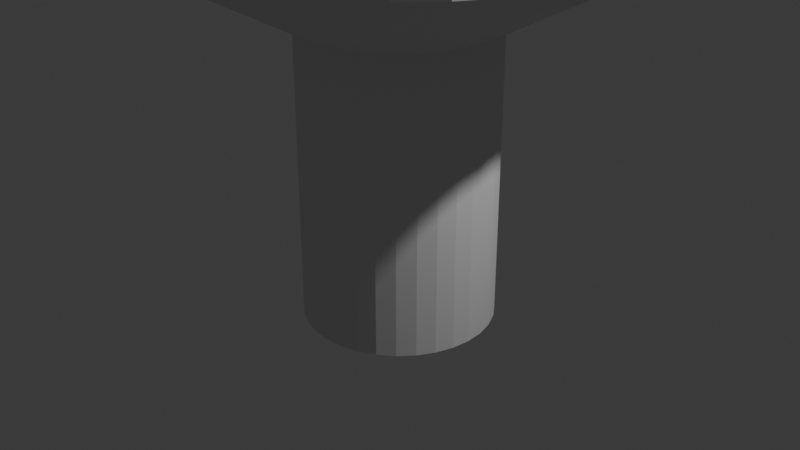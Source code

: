 # Source: 4th-mush.blend  (saved by Blender 4.2.66; exported with 4.5.12 LTS)
import bpy
from mathutils import Matrix  # noqa: F401  (used for matrix-valued properties, if any)

bpy.ops.wm.read_factory_settings(use_empty=True)
scene = bpy.context.scene
scene.name = 'Scene'

# ---- collections
col_collection = bpy.data.collections.new('Collection'); scene.collection.children.link(col_collection)

# ---- world
world_world = bpy.data.worlds.new('World'); scene.world = world_world
world_world.use_nodes = True; world_world.node_tree.nodes.clear()
_N = world_world.node_tree.nodes; _L = world_world.node_tree.links
n0 = _N.new('ShaderNodeOutputWorld'); n0.name = 'World Output'; n0.location = (300, 300)
n1 = _N.new('ShaderNodeBackground'); n1.name = 'Background'; n1.location = (10, 300)
n1.inputs[0].default_value = (0.05088, 0.05088, 0.05088, 1.0)
_L.new(n1.outputs[0], n0.inputs[0])
n0.is_active_output = True
world_world.color = (0.05088, 0.05088, 0.05088)
world_world.sun_shadow_jitter_overblur = 0.0

# ---- cameras
cam_camera = bpy.data.cameras.new('Camera')
cam_camera.clip_end = 100.0
cam_camera.ortho_scale = 7.314

# ---- lights
light_light = bpy.data.lights.new('Light', 'POINT')
light_light.energy = 1000.0
light_light.shadow_soft_size = 0.1

# ---- meshes
me_cylinder = bpy.data.meshes.new('Cylinder')
me_cylinder.from_pydata([(0.0, 1.0, -1.0), (0.0, 1.0, 2.039), (0.1951, 0.9808, -1.0), (0.1951, 0.9808, 2.039), (0.3827, 0.9239, -1.0), (0.3827, 0.9239, 2.039), (0.5556, 0.8315, -1.0), (0.5556, 0.8315, 2.039), (0.7071, 0.7071, -1.0), (0.7071, 0.7071, 2.039), (0.8315, 0.5556, -1.0), (0.8315, 0.5556, 2.039), (0.9239, 0.3827, -1.0), (0.9239, 0.3827, 2.039), (0.9808, 0.1951, -1.0), (0.9808, 0.1951, 2.039), (1.0, 0.0, -1.0), (1.0, 0.0, 2.039), (0.9808, -0.1951, -1.0), (0.9808, -0.1951, 2.039), (0.9239, -0.3827, -1.0), (0.9239, -0.3827, 2.039), (0.8315, -0.5556, -1.0), (0.8315, -0.5556, 2.039), (0.7071, -0.7071, -1.0), (0.7071, -0.7071, 2.039), (0.5556, -0.8315, -1.0), (0.5556, -0.8315, 2.039), (0.3827, -0.9239, -1.0), (0.3827, -0.9239, 2.039), (0.1951, -0.9808, -1.0), (0.1951, -0.9808, 2.039), (0.0, -1.0, -1.0), (0.0, -1.0, 2.039), (-0.1951, -0.9808, -1.0), (-0.1951, -0.9808, 2.039), (-0.3827, -0.9239, -1.0), (-0.3827, -0.9239, 2.039), (-0.5556, -0.8315, -1.0), (-0.5556, -0.8315, 2.039), (-0.7071, -0.7071, -1.0), (-0.7071, -0.7071, 2.039), (-0.8315, -0.5556, -1.0), (-0.8315, -0.5556, 2.039), (-0.9239, -0.3827, -1.0), (-0.9239, -0.3827, 2.039), (-0.9808, -0.1951, -1.0), (-0.9808, -0.1951, 2.039), (-1.0, 0.0, -1.0), (-1.0, 0.0, 2.039), (-0.9808, 0.1951, -1.0), (-0.9808, 0.1951, 2.039), (-0.9239, 0.3827, -1.0), (-0.9239, 0.3827, 2.039), (-0.8315, 0.5556, -1.0), (-0.8315, 0.5556, 2.039), (-0.7071, 0.7071, -1.0), (-0.7071, 0.7071, 2.039), (-0.5556, 0.8315, -1.0), (-0.5556, 0.8315, 2.039), (-0.3827, 0.9239, -1.0), (-0.3827, 0.9239, 2.039), (-0.1951, 0.9808, -1.0), (-0.1951, 0.9808, 2.039), (-1.343e-05, 9.984e-06, 4.954), (-1.397e-08, 2.054, 2.614), (-2.875e-06, 2.109, 3.38), (-4.014e-07, 2.291, 2.841), (-1.448e-06, 2.311, 3.122), (0.4115, 2.069, 3.38), (0.4008, 2.015, 2.614), (0.4508, 2.266, 3.122), (0.4469, 2.247, 2.841), (0.8072, 1.949, 3.38), (0.7862, 1.898, 2.614), (0.8842, 2.135, 3.122), (0.8765, 2.116, 2.841), (1.172, 1.754, 3.38), (1.141, 1.708, 2.614), (1.284, 1.921, 3.122), (1.273, 1.904, 2.841), (1.492, 1.492, 3.38), (1.453, 1.453, 2.614), (1.634, 1.634, 3.122), (1.62, 1.62, 2.841), (1.754, 1.172, 3.38), (1.708, 1.141, 2.614), (1.921, 1.284, 3.122), (1.904, 1.273, 2.841), (1.949, 0.8072, 3.38), (1.898, 0.7862, 2.614), (2.135, 0.8842, 3.122), (2.116, 0.8765, 2.841), (2.069, 0.4115, 3.38), (2.015, 0.4008, 2.614), (2.266, 0.4508, 3.122), (2.247, 0.4469, 2.841), (2.109, 2.104e-06, 3.38), (2.054, -1.625e-08, 2.614), (2.311, 1.038e-06, 3.122), (2.291, 2.645e-07, 2.841), (2.069, -0.4115, 3.38), (2.015, -0.4008, 2.614), (2.266, -0.4508, 3.122), (2.247, -0.4469, 2.841), (1.949, -0.8072, 3.38), (1.898, -0.7862, 2.614), (2.135, -0.8842, 3.122), (2.116, -0.8765, 2.841), (1.754, -1.172, 3.381), (1.709, -1.141, 2.615), (1.922, -1.284, 3.122), (1.905, -1.273, 2.842), (1.491, -1.492, 3.381), (1.452, -1.453, 2.614), (1.633, -1.634, 3.122), (1.619, -1.62, 2.842), (1.172, -1.754, 3.38), (1.141, -1.708, 2.614), (1.284, -1.921, 3.122), (1.273, -1.904, 2.841), (0.8072, -1.949, 3.38), (0.7862, -1.898, 2.614), (0.8842, -2.135, 3.122), (0.8765, -2.116, 2.841), (0.4115, -2.069, 3.38), (0.4008, -2.015, 2.614), (0.4508, -2.266, 3.122), (0.4469, -2.247, 2.841), (-2.875e-06, -2.109, 3.38), (-1.397e-08, -2.054, 2.614), (-1.449e-06, -2.311, 3.122), (-4.023e-07, -2.291, 2.841), (-0.4115, -2.069, 3.38), (-0.4008, -2.015, 2.614), (-0.4508, -2.266, 3.122), (-0.4469, -2.247, 2.841), (-0.8072, -1.949, 3.38), (-0.7862, -1.898, 2.614), (-0.8842, -2.135, 3.122), (-0.8765, -2.116, 2.841), (-1.172, -1.754, 3.38), (-1.141, -1.708, 2.614), (-1.284, -1.921, 3.122), (-1.273, -1.904, 2.841), (-1.492, -1.492, 3.38), (-1.453, -1.453, 2.614), (-1.634, -1.634, 3.122), (-1.62, -1.62, 2.841), (-1.754, -1.172, 3.38), (-1.708, -1.141, 2.614), (-1.921, -1.284, 3.122), (-1.904, -1.273, 2.841), (-1.949, -0.8072, 3.38), (-1.898, -0.7862, 2.614), (-2.135, -0.8842, 3.122), (-2.116, -0.8765, 2.841), (-2.069, -0.4115, 3.38), (-2.015, -0.4008, 2.614), (-2.266, -0.4508, 3.122), (-2.247, -0.4469, 2.841), (-2.109, 2.104e-06, 3.38), (-2.054, -1.625e-08, 2.614), (-2.311, 1.038e-06, 3.122), (-2.291, 2.645e-07, 2.841), (-2.069, 0.4115, 3.38), (-2.015, 0.4008, 2.614), (-2.266, 0.4508, 3.122), (-2.247, 0.4469, 2.841), (-1.949, 0.8072, 3.38), (-1.898, 0.7862, 2.614), (-2.135, 0.8842, 3.122), (-2.116, 0.8765, 2.841), (-1.754, 1.172, 3.38), (-1.708, 1.141, 2.614), (-1.921, 1.284, 3.122), (-1.904, 1.273, 2.841), (-1.492, 1.492, 3.38), (-1.453, 1.453, 2.614), (-1.634, 1.634, 3.122), (-1.62, 1.62, 2.841), (-1.172, 1.754, 3.38), (-1.141, 1.708, 2.614), (-1.284, 1.921, 3.122), (-1.273, 1.904, 2.841), (-0.8072, 1.949, 3.38), (-0.7862, 1.898, 2.614), (-0.8842, 2.135, 3.122), (-0.8765, 2.116, 2.841), (-0.4115, 2.069, 3.38), (-0.4008, 2.015, 2.614), (-0.4508, 2.266, 3.122), (-0.4469, 2.247, 2.841), (0.217, 0.8542, 4.522), (-2.532e-05, 0.8734, 4.521), (-0.217, 0.8542, 4.522), (0.4221, 0.798, 4.526), (0.605, 0.709, 4.531), (0.7582, 0.5936, 4.538), (0.8775, 0.4591, 4.545), (0.9619, 0.312, 4.55), (1.012, 0.1576, 4.554), (1.028, 1.209e-05, 4.555), (1.012, -0.1576, 4.554), (0.9619, -0.3119, 4.55), (0.8781, -0.4593, 4.544), (0.7583, -0.5939, 4.538), (0.605, -0.709, 4.531), (0.4221, -0.798, 4.526), (0.217, -0.8542, 4.522), (-2.532e-05, -0.8734, 4.521), (-0.217, -0.8542, 4.522), (-0.4222, -0.7979, 4.526), (-0.6051, -0.709, 4.531), (-0.7582, -0.5936, 4.538), (-0.8775, -0.4591, 4.545), (-0.9619, -0.3119, 4.55), (-1.012, -0.1576, 4.554), (-1.028, 1.209e-05, 4.555), (-1.012, 0.1576, 4.554), (-0.9619, 0.312, 4.55), (-0.8775, 0.4591, 4.545), (-0.7582, 0.5936, 4.538), (-0.6051, 0.709, 4.531), (-0.4222, 0.798, 4.526)], [], [(0, 1, 3, 2), (2, 3, 5, 4), (4, 5, 7, 6), (6, 7, 9, 8), (8, 9, 11, 10), (10, 11, 13, 12), (12, 13, 15, 14), (14, 15, 17, 16), (16, 17, 19, 18), (18, 19, 21, 20), (20, 21, 23, 22), (22, 23, 25, 24), (24, 25, 27, 26), (26, 27, 29, 28), (28, 29, 31, 30), (30, 31, 33, 32), (32, 33, 35, 34), (34, 35, 37, 36), (36, 37, 39, 38), (38, 39, 41, 40), (40, 41, 43, 42), (42, 43, 45, 44), (44, 45, 47, 46), (46, 47, 49, 48), (48, 49, 51, 50), (50, 51, 53, 52), (52, 53, 55, 54), (54, 55, 57, 56), (56, 57, 59, 58), (58, 59, 61, 60), (204, 205, 109, 105), (60, 61, 63, 62), (62, 63, 1, 0), (0, 2, 4, 6, 8, 10, 12, 14, 16, 18, 20, 22, 24, 26, 28, 30, 32, 34, 36, 38, 40, 42, 44, 46, 48, 50, 52, 54, 56, 58, 60, 62), (213, 214, 145, 141), (222, 223, 181, 177), (200, 201, 93, 89), (209, 210, 129, 125), (218, 219, 165, 161), (196, 197, 77, 73), (205, 206, 113, 109), (214, 215, 149, 145), (201, 202, 97, 93), (210, 211, 133, 129), (219, 220, 169, 165), (197, 198, 81, 77), (206, 207, 117, 113), (215, 216, 153, 149), (195, 194, 66, 189), (202, 203, 101, 97), (211, 212, 137, 133), (220, 221, 173, 169), (198, 199, 85, 81), (207, 208, 121, 117), (216, 217, 157, 153), (203, 204, 105, 101), (212, 213, 141, 137), (221, 222, 177, 173), (199, 200, 89, 85), (208, 209, 125, 121), (217, 218, 161, 157), (193, 196, 73, 69), (69, 66, 194, 193), (7, 5, 74, 78), (61, 59, 182, 186), (35, 33, 130, 134), (9, 7, 78, 82), (63, 61, 186, 190), (37, 35, 134, 138), (11, 9, 82, 86), (1, 63, 190, 65), (39, 37, 138, 142), (13, 11, 86, 90), (41, 39, 142, 146), (15, 13, 90, 94), (43, 41, 146, 150), (17, 15, 94, 98), (45, 43, 150, 154), (19, 17, 98, 102), (47, 45, 154, 158), (21, 19, 102, 106), (49, 47, 158, 162), (23, 21, 106, 110), (51, 49, 162, 166), (25, 23, 110, 114), (53, 51, 166, 170), (27, 25, 114, 118), (55, 53, 170, 174), (29, 27, 118, 122), (3, 1, 65, 70), (57, 55, 174, 178), (31, 29, 122, 126), (5, 3, 70, 74), (59, 57, 178, 182), (33, 31, 126, 130), (70, 65, 67, 72), (72, 67, 68, 71), (71, 68, 66, 69), (74, 70, 72, 76), (76, 72, 71, 75), (75, 71, 69, 73), (78, 74, 76, 80), (80, 76, 75, 79), (79, 75, 73, 77), (82, 78, 80, 84), (84, 80, 79, 83), (83, 79, 77, 81), (86, 82, 84, 88), (88, 84, 83, 87), (87, 83, 81, 85), (90, 86, 88, 92), (92, 88, 87, 91), (91, 87, 85, 89), (94, 90, 92, 96), (96, 92, 91, 95), (95, 91, 89, 93), (98, 94, 96, 100), (100, 96, 95, 99), (99, 95, 93, 97), (102, 98, 100, 104), (104, 100, 99, 103), (103, 99, 97, 101), (106, 102, 104, 108), (108, 104, 103, 107), (107, 103, 101, 105), (110, 106, 108, 112), (112, 108, 107, 111), (111, 107, 105, 109), (114, 110, 112, 116), (116, 112, 111, 115), (115, 111, 109, 113), (118, 114, 116, 120), (120, 116, 115, 119), (119, 115, 113, 117), (122, 118, 120, 124), (124, 120, 119, 123), (123, 119, 117, 121), (126, 122, 124, 128), (128, 124, 123, 127), (127, 123, 121, 125), (130, 126, 128, 132), (132, 128, 127, 131), (131, 127, 125, 129), (134, 130, 132, 136), (136, 132, 131, 135), (135, 131, 129, 133), (138, 134, 136, 140), (140, 136, 135, 139), (139, 135, 133, 137), (142, 138, 140, 144), (144, 140, 139, 143), (143, 139, 137, 141), (146, 142, 144, 148), (148, 144, 143, 147), (147, 143, 141, 145), (150, 146, 148, 152), (152, 148, 147, 151), (151, 147, 145, 149), (154, 150, 152, 156), (156, 152, 151, 155), (155, 151, 149, 153), (158, 154, 156, 160), (160, 156, 155, 159), (159, 155, 153, 157), (162, 158, 160, 164), (164, 160, 159, 163), (163, 159, 157, 161), (166, 162, 164, 168), (168, 164, 163, 167), (167, 163, 161, 165), (170, 166, 168, 172), (172, 168, 167, 171), (171, 167, 165, 169), (174, 170, 172, 176), (176, 172, 171, 175), (175, 171, 169, 173), (178, 174, 176, 180), (180, 176, 175, 179), (179, 175, 173, 177), (182, 178, 180, 184), (184, 180, 179, 183), (183, 179, 177, 181), (186, 182, 184, 188), (188, 184, 183, 187), (187, 183, 181, 185), (190, 186, 188, 192), (192, 188, 187, 191), (191, 187, 185, 189), (65, 190, 192, 67), (67, 192, 191, 68), (68, 191, 189, 66), (194, 195, 64), (224, 223, 64), (223, 222, 64), (222, 221, 64), (221, 220, 64), (220, 219, 64), (219, 218, 64), (218, 217, 64), (217, 216, 64), (216, 215, 64), (215, 214, 64), (214, 213, 64), (213, 212, 64), (212, 211, 64), (211, 210, 64), (210, 209, 64), (209, 208, 64), (208, 207, 64), (207, 206, 64), (206, 205, 64), (205, 204, 64), (204, 203, 64), (203, 202, 64), (202, 201, 64), (201, 200, 64), (200, 199, 64), (199, 198, 64), (198, 197, 64), (197, 196, 64), (224, 195, 189, 185), (195, 224, 64), (193, 194, 64), (196, 193, 64), (223, 224, 185, 181)])
_uv = me_cylinder.uv_layers.new(name='UVMap')
_uv.uv.foreach_set('vector', [1.0, 0.5, 1.0, 1.0, 0.9688, 1.0, 0.9688, 0.5, 0.9688, 0.5, 0.9688, 1.0, 0.9375, 1.0, 0.9375, 0.5, 0.9375, 0.5, 0.9375, 1.0, 0.9062, 1.0, 0.9062, 0.5, 0.9062, 0.5, 0.9062, 1.0, 0.875, 1.0, 0.875, 0.5, 0.875, 0.5, 0.875, 1.0, 0.8438, 1.0, 0.8438, 0.5, 0.8438, 0.5, 0.8438, 1.0, 0.8125, 1.0, 0.8125, 0.5, 0.8125, 0.5, 0.8125, 1.0, 0.7812, 1.0, 0.7812, 0.5, 0.7812, 0.5, 0.7812, 1.0, 0.75, 1.0, 0.75, 0.5, 0.75, 0.5, 0.75, 1.0, 0.7188, 1.0, 0.7188, 0.5, 0.7188, 0.5, 0.7188, 1.0, 0.6875, 1.0, 0.6875, 0.5, 0.6875, 0.5, 0.6875, 1.0, 0.6562, 1.0, 0.6562, 0.5, 0.6562, 0.5, 0.6562, 1.0, 0.625, 1.0, 0.625, 0.5, 0.625, 0.5, 0.625, 1.0, 0.5938, 1.0, 0.5938, 0.5, 0.5938, 0.5, 0.5938, 1.0, 0.5625, 1.0, 0.5625, 0.5, 0.5625, 0.5, 0.5625, 1.0, 0.5312, 1.0, 0.5312, 0.5, 0.5312, 0.5, 0.5312, 1.0, 0.5, 1.0, 0.5, 0.5, 0.5, 0.5, 0.5, 1.0, 0.4688, 1.0, 0.4688, 0.5, 0.4688, 0.5, 0.4688, 1.0, 0.4375, 1.0, 0.4375, 0.5, 0.4375, 0.5, 0.4375, 1.0, 0.4062, 1.0, 0.4062, 0.5, 0.4062, 0.5, 0.4062, 1.0, 0.375, 1.0, 0.375, 0.5, 0.375, 0.5, 0.375, 1.0, 0.3438, 1.0, 0.3438, 0.5, 0.3438, 0.5, 0.3438, 1.0, 0.3125, 1.0, 0.3125, 0.5, 0.3125, 0.5, 0.3125, 1.0, 0.2812, 1.0, 0.2812, 0.5, 0.2812, 0.5, 0.2812, 1.0, 0.25, 1.0, 0.25, 0.5, 0.25, 0.5, 0.25, 1.0, 0.2188, 1.0, 0.2188, 0.5, 0.2188, 0.5, 0.2188, 1.0, 0.1875, 1.0, 0.1875, 0.5, 0.1875, 0.5, 0.1875, 1.0, 0.1562, 1.0, 0.1562, 0.5, 0.1562, 0.5, 0.1562, 1.0, 0.125, 1.0, 0.125, 0.5, 0.125, 0.5, 0.125, 1.0, 0.09375, 1.0, 0.09375, 0.5, 0.09375, 0.5, 0.09375, 1.0, 0.0625, 1.0, 0.0625, 0.5, 0.6626, 1.0, 0.6562, 1.0, 0.6562, 1.0, 0.6809, 1.0, 0.0625, 0.5, 0.0625, 1.0, 0.03125, 1.0, 0.03125, 0.5, 0.03125, 0.5, 0.03125, 1.0, 0.0, 1.0, 0.0, 0.5, 0.75, 0.49, 0.7968, 0.4854, 0.8418, 0.4717, 0.8833, 0.4496, 0.9197, 0.4197, 0.9496, 0.3833, 0.9717, 0.3418, 0.9854, 0.2968, 0.99, 0.25, 0.9854, 0.2032, 0.9717, 0.1582, 0.9496, 0.1167, 0.9197, 0.08029, 0.8833, 0.05045, 0.8418, 0.02827, 0.7968, 0.01461, 0.75, 0.01, 0.7032, 0.01461, 0.6582, 0.02827, 0.6167, 0.05045, 0.5803, 0.08029, 0.5504, 0.1167, 0.5283, 0.1582, 0.5146, 0.2032, 0.51, 0.25, 0.5146, 0.2968, 0.5283, 0.3418, 0.5504, 0.3833, 0.5803, 0.4197, 0.6167, 0.4496, 0.6582, 0.4717, 0.7032, 0.4854, 0.3816, 1.0, 0.375, 1.0, 0.375, 1.0, 0.3996, 1.0, 0.1003, 1.0, 0.09375, 1.0, 0.09375, 1.0, 0.1184, 1.0, 0.7876, 1.0, 0.7812, 1.0, 0.7812, 1.0, 0.8059, 1.0, 0.5067, 1.0, 0.5, 1.0, 0.5, 1.0, 0.5246, 1.0, 0.225, 1.0, 0.2188, 1.0, 0.2188, 1.0, 0.2434, 1.0, 0.9129, 1.0, 0.9062, 1.0, 0.9062, 1.0, 0.9309, 1.0, 0.6314, 1.0, 0.625, 1.0, 0.625, 1.0, 0.6496, 1.0, 0.3503, 1.0, 0.3438, 1.0, 0.3438, 1.0, 0.3684, 1.0, 0.7563, 1.0, 0.75, 1.0, 0.75, 1.0, 0.7746, 1.0, 0.4755, 1.0, 0.4688, 1.0, 0.4688, 1.0, 0.4934, 1.0, 0.1938, 1.0, 0.1875, 1.0, 0.1875, 1.0, 0.2121, 1.0, 0.8816, 1.0, 0.875, 1.0, 0.875, 1.0, 0.8996, 1.0, 0.6003, 1.0, 0.5938, 1.0, 0.5938, 1.0, 0.6184, 1.0, 0.3189, 1.0, 0.3125, 1.0, 0.3125, 1.0, 0.3371, 1.0, 0.006745, 1.0, 0.0, 1.0, 0.0, 1.0, 0.0246, 1.0, 0.725, 1.0, 0.7188, 1.0, 0.7188, 1.0, 0.7434, 1.0, 0.4442, 1.0, 0.4375, 1.0, 0.4375, 1.0, 0.4621, 1.0, 0.1626, 1.0, 0.1562, 1.0, 0.1562, 1.0, 0.1809, 1.0, 0.8503, 1.0, 0.8438, 1.0, 0.8438, 1.0, 0.8684, 1.0, 0.5691, 1.0, 0.5625, 1.0, 0.5625, 1.0, 0.5871, 1.0, 0.2876, 1.0, 0.2812, 1.0, 0.2812, 1.0, 0.3059, 1.0, 0.6938, 1.0, 0.6875, 1.0, 0.6875, 1.0, 0.7121, 1.0, 0.4129, 1.0, 0.4062, 1.0, 0.4062, 1.0, 0.4309, 1.0, 0.1314, 1.0, 0.125, 1.0, 0.125, 1.0, 0.1496, 1.0, 0.8189, 1.0, 0.8125, 1.0, 0.8125, 1.0, 0.8371, 1.0, 0.5379, 1.0, 0.5312, 1.0, 0.5312, 1.0, 0.5559, 1.0, 0.2563, 1.0, 0.25, 1.0, 0.25, 1.0, 0.2746, 1.0, 0.9442, 1.0, 0.9375, 1.0, 0.9375, 1.0, 0.9621, 1.0, 0.9688, 1.0, 0.9934, 1.0, 0.9755, 1.0, 0.9688, 1.0, 0.9062, 1.0, 0.9375, 1.0, 0.9375, 1.0, 0.9062, 1.0, 0.0625, 1.0, 0.09375, 1.0, 0.09375, 1.0, 0.0625, 1.0, 0.4688, 1.0, 0.5, 1.0, 0.5, 1.0, 0.4688, 1.0, 0.875, 1.0, 0.9062, 1.0, 0.9062, 1.0, 0.875, 1.0, 0.03125, 1.0, 0.0625, 1.0, 0.0625, 1.0, 0.03125, 1.0, 0.4375, 1.0, 0.4688, 1.0, 0.4688, 1.0, 0.4375, 1.0, 0.8438, 1.0, 0.875, 1.0, 0.875, 1.0, 0.8438, 1.0, 0.0, 1.0, 0.03125, 1.0, 0.03125, 1.0, 0.0, 1.0, 0.4062, 1.0, 0.4375, 1.0, 0.4375, 1.0, 0.4062, 1.0, 0.8125, 1.0, 0.8438, 1.0, 0.8438, 1.0, 0.8125, 1.0, 0.375, 1.0, 0.4062, 1.0, 0.4062, 1.0, 0.375, 1.0, 0.7812, 1.0, 0.8125, 1.0, 0.8125, 1.0, 0.7812, 1.0, 0.3438, 1.0, 0.375, 1.0, 0.375, 1.0, 0.3438, 1.0, 0.75, 1.0, 0.7812, 1.0, 0.7812, 1.0, 0.75, 1.0, 0.3125, 1.0, 0.3438, 1.0, 0.3438, 1.0, 0.3125, 1.0, 0.7188, 1.0, 0.75, 1.0, 0.75, 1.0, 0.7188, 1.0, 0.2812, 1.0, 0.3125, 1.0, 0.3125, 1.0, 0.2812, 1.0, 0.6875, 1.0, 0.7188, 1.0, 0.7188, 1.0, 0.6875, 1.0, 0.25, 1.0, 0.2812, 1.0, 0.2812, 1.0, 0.25, 1.0, 0.6562, 1.0, 0.6875, 1.0, 0.6875, 1.0, 0.6562, 1.0, 0.2188, 1.0, 0.25, 1.0, 0.25, 1.0, 0.2188, 1.0, 0.625, 1.0, 0.6562, 1.0, 0.6562, 1.0, 0.625, 1.0, 0.1875, 1.0, 0.2188, 1.0, 0.2188, 1.0, 0.1875, 1.0, 0.5938, 1.0, 0.625, 1.0, 0.625, 1.0, 0.5938, 1.0, 0.1562, 1.0, 0.1875, 1.0, 0.1875, 1.0, 0.1562, 1.0, 0.5625, 1.0, 0.5938, 1.0, 0.5938, 1.0, 0.5625, 1.0, 0.9688, 1.0, 1.0, 1.0, 1.0, 1.0, 0.9688, 1.0, 0.125, 1.0, 0.1562, 1.0, 0.1562, 1.0, 0.125, 1.0, 0.5312, 1.0, 0.5625, 1.0, 0.5625, 1.0, 0.5312, 1.0, 0.9375, 1.0, 0.9688, 1.0, 0.9688, 1.0, 0.9375, 1.0, 0.09375, 1.0, 0.125, 1.0, 0.125, 1.0, 0.09375, 1.0, 0.5, 1.0, 0.5312, 1.0, 0.5312, 1.0, 0.5, 1.0, 0.9688, 1.0, 1.0, 1.0, 0.9997, 1.0, 0.969, 1.0, 0.969, 1.0, 0.9997, 1.0, 0.996, 1.0, 0.9691, 1.0, 0.9691, 1.0, 0.996, 1.0, 0.9934, 1.0, 0.9688, 1.0, 0.9375, 1.0, 0.9688, 1.0, 0.9685, 1.0, 0.9378, 1.0, 0.9378, 1.0, 0.9685, 1.0, 0.9648, 1.0, 0.9378, 1.0, 0.9378, 1.0, 0.9648, 1.0, 0.9621, 1.0, 0.9375, 1.0, 0.9062, 1.0, 0.9375, 1.0, 0.9372, 1.0, 0.9065, 1.0, 0.9065, 1.0, 0.9372, 1.0, 0.9335, 1.0, 0.9066, 1.0, 0.9066, 1.0, 0.9335, 1.0, 0.9309, 1.0, 0.9062, 1.0, 0.875, 1.0, 0.9062, 1.0, 0.906, 1.0, 0.8753, 1.0, 0.8753, 1.0, 0.906, 1.0, 0.9023, 1.0, 0.8753, 1.0, 0.8753, 1.0, 0.9023, 1.0, 0.8996, 1.0, 0.875, 1.0, 0.8438, 1.0, 0.875, 1.0, 0.8747, 1.0, 0.844, 1.0, 0.844, 1.0, 0.8747, 1.0, 0.871, 1.0, 0.8441, 1.0, 0.8441, 1.0, 0.871, 1.0, 0.8684, 1.0, 0.8438, 1.0, 0.8125, 1.0, 0.8438, 1.0, 0.8435, 1.0, 0.8128, 1.0, 0.8128, 1.0, 0.8435, 1.0, 0.8398, 1.0, 0.8128, 1.0, 0.8128, 1.0, 0.8398, 1.0, 0.8371, 1.0, 0.8125, 1.0, 0.7812, 1.0, 0.8125, 1.0, 0.8122, 1.0, 0.7815, 1.0, 0.7815, 1.0, 0.8122, 1.0, 0.8085, 1.0, 0.7816, 1.0, 0.7816, 1.0, 0.8085, 1.0, 0.8059, 1.0, 0.7812, 1.0, 0.75, 1.0, 0.7812, 1.0, 0.781, 1.0, 0.7503, 1.0, 0.7503, 1.0, 0.781, 1.0, 0.7773, 1.0, 0.7503, 1.0, 0.7503, 1.0, 0.7773, 1.0, 0.7746, 1.0, 0.75, 1.0, 0.7188, 1.0, 0.75, 1.0, 0.7497, 1.0, 0.719, 1.0, 0.719, 1.0, 0.7497, 1.0, 0.746, 1.0, 0.7191, 1.0, 0.7191, 1.0, 0.746, 1.0, 0.7434, 1.0, 0.7188, 1.0, 0.6875, 1.0, 0.7188, 1.0, 0.7185, 1.0, 0.6878, 1.0, 0.6878, 1.0, 0.7185, 1.0, 0.7148, 1.0, 0.6878, 1.0, 0.6878, 1.0, 0.7148, 1.0, 0.7121, 1.0, 0.6875, 1.0, 0.6562, 1.0, 0.6875, 1.0, 0.6872, 1.0, 0.6565, 1.0, 0.6565, 1.0, 0.6872, 1.0, 0.6835, 1.0, 0.6566, 1.0, 0.6566, 1.0, 0.6835, 1.0, 0.6809, 1.0, 0.6562, 1.0, 0.625, 1.0, 0.6562, 1.0, 0.656, 1.0, 0.6253, 1.0, 0.6253, 1.0, 0.656, 1.0, 0.6522, 1.0, 0.6253, 1.0, 0.6253, 1.0, 0.6522, 1.0, 0.6496, 1.0, 0.625, 1.0, 0.5938, 1.0, 0.625, 1.0, 0.6247, 1.0, 0.594, 1.0, 0.594, 1.0, 0.6247, 1.0, 0.621, 1.0, 0.5941, 1.0, 0.5941, 1.0, 0.621, 1.0, 0.6184, 1.0, 0.5938, 1.0, 0.5625, 1.0, 0.5938, 1.0, 0.5935, 1.0, 0.5628, 1.0, 0.5628, 1.0, 0.5935, 1.0, 0.5898, 1.0, 0.5628, 1.0, 0.5628, 1.0, 0.5898, 1.0, 0.5871, 1.0, 0.5625, 1.0, 0.5312, 1.0, 0.5625, 1.0, 0.5622, 1.0, 0.5315, 1.0, 0.5315, 1.0, 0.5622, 1.0, 0.5585, 1.0, 0.5316, 1.0, 0.5316, 1.0, 0.5585, 1.0, 0.5559, 1.0, 0.5312, 1.0, 0.5, 1.0, 0.5312, 1.0, 0.531, 1.0, 0.5003, 1.0, 0.5003, 1.0, 0.531, 1.0, 0.5273, 1.0, 0.5003, 1.0, 0.5003, 1.0, 0.5273, 1.0, 0.5246, 1.0, 0.5, 1.0, 0.4688, 1.0, 0.5, 1.0, 0.4997, 1.0, 0.469, 1.0, 0.469, 1.0, 0.4997, 1.0, 0.496, 1.0, 0.4691, 1.0, 0.4691, 1.0, 0.496, 1.0, 0.4934, 1.0, 0.4688, 1.0, 0.4375, 1.0, 0.4688, 1.0, 0.4685, 1.0, 0.4378, 1.0, 0.4378, 1.0, 0.4685, 1.0, 0.4648, 1.0, 0.4378, 1.0, 0.4378, 1.0, 0.4648, 1.0, 0.4621, 1.0, 0.4375, 1.0, 0.4062, 1.0, 0.4375, 1.0, 0.4372, 1.0, 0.4065, 1.0, 0.4065, 1.0, 0.4372, 1.0, 0.4335, 1.0, 0.4066, 1.0, 0.4066, 1.0, 0.4335, 1.0, 0.4309, 1.0, 0.4062, 1.0, 0.375, 1.0, 0.4062, 1.0, 0.406, 1.0, 0.3753, 1.0, 0.3753, 1.0, 0.406, 1.0, 0.4023, 1.0, 0.3753, 1.0, 0.3753, 1.0, 0.4023, 1.0, 0.3996, 1.0, 0.375, 1.0, 0.3438, 1.0, 0.375, 1.0, 0.3747, 1.0, 0.344, 1.0, 0.344, 1.0, 0.3747, 1.0, 0.371, 1.0, 0.3441, 1.0, 0.3441, 1.0, 0.371, 1.0, 0.3684, 1.0, 0.3438, 1.0, 0.3125, 1.0, 0.3438, 1.0, 0.3435, 1.0, 0.3128, 1.0, 0.3128, 1.0, 0.3435, 1.0, 0.3398, 1.0, 0.3128, 1.0, 0.3128, 1.0, 0.3398, 1.0, 0.3371, 1.0, 0.3125, 1.0, 0.2812, 1.0, 0.3125, 1.0, 0.3122, 1.0, 0.2815, 1.0, 0.2815, 1.0, 0.3122, 1.0, 0.3085, 1.0, 0.2816, 1.0, 0.2816, 1.0, 0.3085, 1.0, 0.3059, 1.0, 0.2812, 1.0, 0.25, 1.0, 0.2812, 1.0, 0.281, 1.0, 0.2503, 1.0, 0.2503, 1.0, 0.281, 1.0, 0.2773, 1.0, 0.2503, 1.0, 0.2503, 1.0, 0.2773, 1.0, 0.2746, 1.0, 0.25, 1.0, 0.2188, 1.0, 0.25, 1.0, 0.2497, 1.0, 0.219, 1.0, 0.219, 1.0, 0.2497, 1.0, 0.246, 1.0, 0.2191, 1.0, 0.2191, 1.0, 0.246, 1.0, 0.2434, 1.0, 0.2188, 1.0, 0.1875, 1.0, 0.2188, 1.0, 0.2185, 1.0, 0.1878, 1.0, 0.1878, 1.0, 0.2185, 1.0, 0.2148, 1.0, 0.1878, 1.0, 0.1878, 1.0, 0.2148, 1.0, 0.2121, 1.0, 0.1875, 1.0, 0.1562, 1.0, 0.1875, 1.0, 0.1872, 1.0, 0.1565, 1.0, 0.1565, 1.0, 0.1872, 1.0, 0.1835, 1.0, 0.1566, 1.0, 0.1566, 1.0, 0.1835, 1.0, 0.1809, 1.0, 0.1562, 1.0, 0.125, 1.0, 0.1562, 1.0, 0.156, 1.0, 0.1253, 1.0, 0.1253, 1.0, 0.156, 1.0, 0.1523, 1.0, 0.1253, 1.0, 0.1253, 1.0, 0.1523, 1.0, 0.1496, 1.0, 0.125, 1.0, 0.09375, 1.0, 0.125, 1.0, 0.1247, 1.0, 0.09404, 1.0, 0.09404, 1.0, 0.1247, 1.0, 0.121, 1.0, 0.09405, 1.0, 0.09405, 1.0, 0.121, 1.0, 0.1184, 1.0, 0.09375, 1.0, 0.0625, 1.0, 0.09375, 1.0, 0.09346, 1.0, 0.06279, 1.0, 0.06279, 1.0, 0.09346, 1.0, 0.08975, 1.0, 0.0628, 1.0, 0.0628, 1.0, 0.08975, 1.0, 0.0871, 1.0, 0.0625, 1.0, 0.03125, 1.0, 0.0625, 1.0, 0.06221, 1.0, 0.03154, 1.0, 0.03154, 1.0, 0.06221, 1.0, 0.0585, 1.0, 0.03155, 1.0, 0.03155, 1.0, 0.0585, 1.0, 0.05585, 1.0, 0.03125, 1.0, 0.0, 1.0, 0.03125, 1.0, 0.03096, 1.0, 0.0002866, 1.0, 0.0002866, 1.0, 0.03096, 1.0, 0.02725, 1.0, 0.000304, 1.0, 0.000304, 1.0, 0.02725, 1.0, 0.0246, 1.0, 0.0, 1.0, 0.0, 1.0, 0.006745, 1.0, 0.0, 1.0, 0.0625, 1.0, 0.0691, 1.0, 0.0625, 1.0, 0.09375, 1.0, 0.1003, 1.0, 0.09375, 1.0, 0.125, 1.0, 0.1314, 1.0, 0.125, 1.0, 0.1562, 1.0, 0.1626, 1.0, 0.1562, 1.0, 0.1875, 1.0, 0.1938, 1.0, 0.1875, 1.0, 0.2188, 1.0, 0.225, 1.0, 0.2188, 1.0, 0.25, 1.0, 0.2563, 1.0, 0.25, 1.0, 0.2812, 1.0, 0.2876, 1.0, 0.2812, 1.0, 0.3125, 1.0, 0.3189, 1.0, 0.3125, 1.0, 0.3438, 1.0, 0.3503, 1.0, 0.3438, 1.0, 0.375, 1.0, 0.3816, 1.0, 0.375, 1.0, 0.4062, 1.0, 0.4129, 1.0, 0.4062, 1.0, 0.4375, 1.0, 0.4442, 1.0, 0.4375, 1.0, 0.4688, 1.0, 0.4755, 1.0, 0.4688, 1.0, 0.5, 1.0, 0.5067, 1.0, 0.5, 1.0, 0.5312, 1.0, 0.5379, 1.0, 0.5312, 1.0, 0.5625, 1.0, 0.5691, 1.0, 0.5625, 1.0, 0.5938, 1.0, 0.6003, 1.0, 0.5938, 1.0, 0.625, 1.0, 0.6314, 1.0, 0.625, 1.0, 0.6562, 1.0, 0.6626, 1.0, 0.6562, 1.0, 0.6875, 1.0, 0.6938, 1.0, 0.6875, 1.0, 0.7188, 1.0, 0.725, 1.0, 0.7188, 1.0, 0.75, 1.0, 0.7563, 1.0, 0.75, 1.0, 0.7812, 1.0, 0.7876, 1.0, 0.7812, 1.0, 0.8125, 1.0, 0.8189, 1.0, 0.8125, 1.0, 0.8438, 1.0, 0.8503, 1.0, 0.8438, 1.0, 0.875, 1.0, 0.8816, 1.0, 0.875, 1.0, 0.9062, 1.0, 0.9129, 1.0, 0.9062, 1.0, 0.03794, 1.0, 0.03125, 1.0, 0.03125, 1.0, 0.05585, 1.0, 0.03125, 1.0, 0.03794, 1.0, 0.03125, 1.0, 0.9688, 1.0, 0.9755, 1.0, 0.9688, 1.0, 0.9375, 1.0, 0.9442, 1.0, 0.9375, 1.0, 0.0691, 1.0, 0.0625, 1.0, 0.0625, 1.0, 0.0871, 1.0])
me_cylinder.update()

# ---- objects
ob_light = bpy.data.objects.new('Light', light_light)
ob_camera = bpy.data.objects.new('Camera', cam_camera)
ob_cylinder = bpy.data.objects.new('Cylinder', me_cylinder)

# ---- transforms, parenting, visibility, modifiers, constraints
ob_light.location = (4.076, 1.005, 5.904)
ob_light.rotation_euler = (0.6503, 0.05522, 1.866)
ob_light.lock_rotations_4d = False
ob_light.empty_display_type = 'ARROWS'
ob_light.color = (0.0, 0.0, 0.0, 0.0)
ob_light.lineart.crease_threshold = 0.0
ob_camera.location = (7.359, -6.926, 4.958)
ob_camera.rotation_euler = (1.109, 0.0, 0.8149)
ob_camera.lock_rotations_4d = False
ob_camera.empty_display_type = 'ARROWS'
ob_camera.color = (0.0, 0.0, 0.0, 0.0)
ob_camera.display_type = 'WIRE'
ob_camera.lineart.crease_threshold = 0.0
ob_cylinder.location = (0.0, 0.0, 0.0)

# ---- collection membership
col_collection.objects.link(ob_light)
col_collection.objects.link(ob_camera)
col_collection.objects.link(ob_cylinder)

# ---- scene / render settings (as saved in the file)
scene.camera = ob_camera
scene.frame_start = 1; scene.frame_end = 250; scene.frame_set(1)
scene.render.engine = 'BLENDER_EEVEE_NEXT'
bpy.context.view_layer.update()
